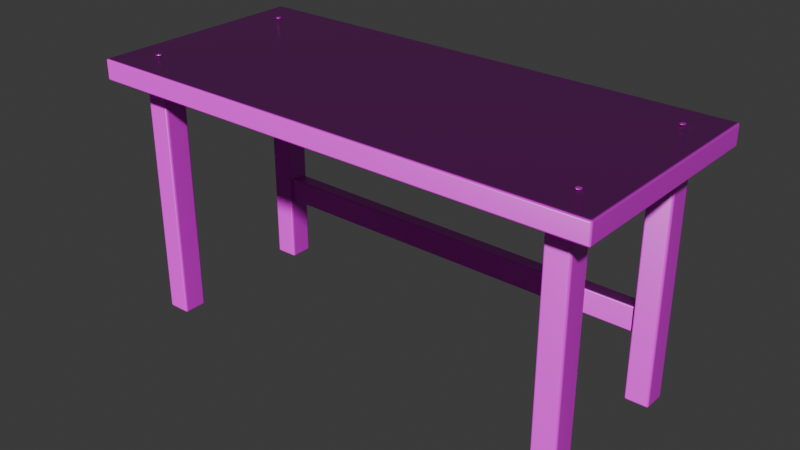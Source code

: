 # Source: bench.blend  (saved by Blender 4.5.87; exported with 4.5.12 LTS)
import bpy
from mathutils import Matrix  # noqa: F401  (used for matrix-valued properties, if any)

bpy.ops.wm.read_factory_settings(use_empty=True)
scene = bpy.context.scene
scene.name = 'Scene'

# ---- collections
col_collection = bpy.data.collections.new('Collection'); scene.collection.children.link(col_collection)

# ---- images (referenced by path relative to the original .blend; pixels are not part of the script)
import os
ASSET_DIR = os.environ.get("B2B_ASSET_DIR", "")  # directory of the original .blend (textures are referenced by path, not embedded)
HERE = os.path.dirname(os.path.abspath(__file__))  # packed textures are extracted next to this script under _unpacked/

def load_image(name, relpath, width, height, colorspace="sRGB"):
    """Load a texture the original file referenced (path relative to the .blend, or extracted next to this script)."""
    p = next((c for c in (os.path.join(HERE, relpath), os.path.join(ASSET_DIR, relpath)) if relpath and os.path.exists(c)), "")
    if p:
        img = bpy.data.images.load(p, check_existing=True)
        img.name = name
    else:  # same state as the original file: an image datablock whose file is absent (Cycles renders it pink)
        img = bpy.data.images.new(name, width, height)
        img.source = "FILE"
        img.filepath = "//" + (relpath or name)
    img.colorspace_settings.name = colorspace
    return img
img_warm_worn_ash_albedo_png = load_image('warm-worn-ash-albedo.png', 'warm-worn-ash-albedo.png', 1024, 1024, 'sRGB')
img_warm_worn_ash_roughness_png = load_image('warm-worn-ash-roughness.png', 'warm-worn-ash-roughness.png', 1024, 1024, 'Non-Color')
img_warm_worn_ash_normal_png = load_image('warm-worn-ash-normal.png', 'warm-worn-ash-normal.png', 1024, 1024, 'Non-Color')
img_brushed_steel_albedo_png = load_image('brushed-steel-albedo.png', 'brushed-steel-albedo.png', 1024, 1024, 'sRGB')
img_brushed_steel_roughness_png = load_image('brushed-steel-roughness.png', 'brushed-steel-roughness.png', 1024, 1024, 'Non-Color')
img_brushed_steel_normal_png = load_image('brushed-steel-normal.png', 'brushed-steel-normal.png', 1024, 1024, 'Non-Color')

# ---- materials (node trees are filled in below, after node groups)
mat_warm_worn_ash = bpy.data.materials.new('warm worn ash')
mat_warm_worn_ash.diffuse_color = (0.34, 0.2, 0.1, 1.0)
mat_brushed_steel = bpy.data.materials.new('brushed steel')
mat_brushed_steel.diffuse_color = (0.37, 0.41, 0.43, 1.0)

# ---- material node trees
mat_warm_worn_ash.use_nodes = True; mat_warm_worn_ash.node_tree.nodes.clear()
_N = mat_warm_worn_ash.node_tree.nodes; _L = mat_warm_worn_ash.node_tree.links
n0 = _N.new('ShaderNodeBsdfPrincipled'); n0.name = 'Principled BSDF'; n0.location = (-200, 100)
n1 = _N.new('ShaderNodeOutputMaterial'); n1.name = 'Material Output'; n1.location = (200, 100)
n2 = _N.new('ShaderNodeTexNoise'); n2.name = 'Noise Texture'; n2.location = (0, 0)
n2.inputs[2].default_value = 130.0
n3 = _N.new('ShaderNodeBump'); n3.name = 'Bump'; n3.location = (0, 0)
n3.inputs[0].default_value = 0.12
n3.inputs[1].default_value = 0.002
n4 = _N.new('ShaderNodeTexImage'); n4.name = 'Image Texture'; n4.location = (0, 0)
n4.label = 'Original exported albedo'
n4.image = img_warm_worn_ash_albedo_png
n5 = _N.new('ShaderNodeTexImage'); n5.name = 'Image Texture.001'; n5.location = (0, 0)
n5.label = 'Original exported roughness'
n5.image = img_warm_worn_ash_roughness_png
n6 = _N.new('ShaderNodeTexImage'); n6.name = 'Image Texture.002'; n6.location = (0, 0)
n6.label = 'Original exported normal'
n6.image = img_warm_worn_ash_normal_png
n7 = _N.new('ShaderNodeNormalMap'); n7.name = 'Normal Map'; n7.location = (0, 0)
n7.inputs[0].default_value = 0.55
_L.new(n0.outputs[0], n1.inputs[0])
_L.new(n2.outputs[0], n3.inputs[3])
_L.new(n4.outputs[0], n0.inputs[0])
_L.new(n5.outputs[0], n0.inputs[2])
_L.new(n6.outputs[0], n7.inputs[1])
_L.new(n7.outputs[0], n0.inputs[5])
n1.is_active_output = True
mat_brushed_steel.use_nodes = True; mat_brushed_steel.node_tree.nodes.clear()
_N = mat_brushed_steel.node_tree.nodes; _L = mat_brushed_steel.node_tree.links
n0 = _N.new('ShaderNodeBsdfPrincipled'); n0.name = 'Principled BSDF'; n0.location = (-200, 100)
n0.inputs[1].default_value = 0.8
n1 = _N.new('ShaderNodeOutputMaterial'); n1.name = 'Material Output'; n1.location = (200, 100)
n2 = _N.new('ShaderNodeTexNoise'); n2.name = 'Noise Texture'; n2.location = (0, 0)
n2.inputs[2].default_value = 130.0
n3 = _N.new('ShaderNodeBump'); n3.name = 'Bump'; n3.location = (0, 0)
n3.inputs[0].default_value = 0.12
n3.inputs[1].default_value = 0.002
n4 = _N.new('ShaderNodeTexImage'); n4.name = 'Image Texture'; n4.location = (0, 0)
n4.label = 'Original exported albedo'
n4.image = img_brushed_steel_albedo_png
n5 = _N.new('ShaderNodeTexImage'); n5.name = 'Image Texture.001'; n5.location = (0, 0)
n5.label = 'Original exported roughness'
n5.image = img_brushed_steel_roughness_png
n6 = _N.new('ShaderNodeTexImage'); n6.name = 'Image Texture.002'; n6.location = (0, 0)
n6.label = 'Original exported normal'
n6.image = img_brushed_steel_normal_png
n7 = _N.new('ShaderNodeNormalMap'); n7.name = 'Normal Map'; n7.location = (0, 0)
n7.inputs[0].default_value = 0.55
_L.new(n0.outputs[0], n1.inputs[0])
_L.new(n2.outputs[0], n3.inputs[3])
_L.new(n4.outputs[0], n0.inputs[0])
_L.new(n5.outputs[0], n0.inputs[2])
_L.new(n6.outputs[0], n7.inputs[1])
_L.new(n7.outputs[0], n0.inputs[5])
n1.is_active_output = True

# ---- world
world_world = bpy.data.worlds.new('World'); scene.world = world_world
world_world.use_nodes = True; world_world.node_tree.nodes.clear()
_N = world_world.node_tree.nodes; _L = world_world.node_tree.links
n0 = _N.new('ShaderNodeOutputWorld'); n0.name = 'World Output'; n0.location = (200, 100)
n1 = _N.new('ShaderNodeBackground'); n1.name = 'Background'; n1.location = (-200, 100)
n1.inputs[0].default_value = (0.05088, 0.05088, 0.05088, 1.0)
_L.new(n1.outputs[0], n0.inputs[0])
n0.is_active_output = True
world_world.color = (0.05088, 0.05088, 0.05088)
world_world.sun_shadow_jitter_overblur = 0.0

# ---- meshes
me_cube_001 = bpy.data.meshes.new('Cube.001')
me_cube_001.from_pydata([(-0.8, -0.35, -0.0325), (-0.8, -0.35, 0.0325), (-0.8, 0.35, -0.0325), (-0.8, 0.35, 0.0325), (0.8, -0.35, -0.0325), (0.8, -0.35, 0.0325), (0.8, 0.35, -0.0325), (0.8, 0.35, 0.0325)], [], [(0, 1, 3, 2), (2, 3, 7, 6), (6, 7, 5, 4), (4, 5, 1, 0), (2, 6, 4, 0), (7, 3, 1, 5)])
_uv = me_cube_001.uv_layers.new(name='UVMap')
_uv.uv.foreach_set('vector', [0.375, 0.0, 0.625, 0.0, 0.625, 0.25, 0.375, 0.25, 0.375, 0.25, 0.625, 0.25, 0.625, 0.5, 0.375, 0.5, 0.375, 0.5, 0.625, 0.5, 0.625, 0.75, 0.375, 0.75, 0.375, 0.75, 0.625, 0.75, 0.625, 1.0, 0.375, 1.0, 0.125, 0.5, 0.375, 0.5, 0.375, 0.75, 0.125, 0.75, 0.625, 0.5, 0.875, 0.5, 0.875, 0.75, 0.625, 0.75])
me_cube_001.materials.append(mat_warm_worn_ash)
me_cube_001.update()
me_cube_002 = bpy.data.meshes.new('Cube.002')
me_cube_002.from_pydata([(-0.0375, -0.0375, -0.39), (-0.0375, -0.0375, 0.39), (-0.0375, 0.0375, -0.39), (-0.0375, 0.0375, 0.39), (0.0375, -0.0375, -0.39), (0.0375, -0.0375, 0.39), (0.0375, 0.0375, -0.39), (0.0375, 0.0375, 0.39)], [], [(0, 1, 3, 2), (2, 3, 7, 6), (6, 7, 5, 4), (4, 5, 1, 0), (2, 6, 4, 0), (7, 3, 1, 5)])
_uv = me_cube_002.uv_layers.new(name='UVMap')
_uv.uv.foreach_set('vector', [0.375, 0.0, 0.625, 0.0, 0.625, 0.25, 0.375, 0.25, 0.375, 0.25, 0.625, 0.25, 0.625, 0.5, 0.375, 0.5, 0.375, 0.5, 0.625, 0.5, 0.625, 0.75, 0.375, 0.75, 0.375, 0.75, 0.625, 0.75, 0.625, 1.0, 0.375, 1.0, 0.125, 0.5, 0.375, 0.5, 0.375, 0.75, 0.125, 0.75, 0.625, 0.5, 0.875, 0.5, 0.875, 0.75, 0.625, 0.75])
me_cube_002.materials.append(mat_warm_worn_ash)
me_cube_002.update()
me_cube_003 = bpy.data.meshes.new('Cube.003')
me_cube_003.from_pydata([(-0.0375, -0.0375, -0.39), (-0.0375, -0.0375, 0.39), (-0.0375, 0.0375, -0.39), (-0.0375, 0.0375, 0.39), (0.0375, -0.0375, -0.39), (0.0375, -0.0375, 0.39), (0.0375, 0.0375, -0.39), (0.0375, 0.0375, 0.39)], [], [(0, 1, 3, 2), (2, 3, 7, 6), (6, 7, 5, 4), (4, 5, 1, 0), (2, 6, 4, 0), (7, 3, 1, 5)])
_uv = me_cube_003.uv_layers.new(name='UVMap')
_uv.uv.foreach_set('vector', [0.375, 0.0, 0.625, 0.0, 0.625, 0.25, 0.375, 0.25, 0.375, 0.25, 0.625, 0.25, 0.625, 0.5, 0.375, 0.5, 0.375, 0.5, 0.625, 0.5, 0.625, 0.75, 0.375, 0.75, 0.375, 0.75, 0.625, 0.75, 0.625, 1.0, 0.375, 1.0, 0.125, 0.5, 0.375, 0.5, 0.375, 0.75, 0.125, 0.75, 0.625, 0.5, 0.875, 0.5, 0.875, 0.75, 0.625, 0.75])
me_cube_003.materials.append(mat_warm_worn_ash)
me_cube_003.update()
me_cube_004 = bpy.data.meshes.new('Cube.004')
me_cube_004.from_pydata([(-0.0375, -0.0375, -0.39), (-0.0375, -0.0375, 0.39), (-0.0375, 0.0375, -0.39), (-0.0375, 0.0375, 0.39), (0.0375, -0.0375, -0.39), (0.0375, -0.0375, 0.39), (0.0375, 0.0375, -0.39), (0.0375, 0.0375, 0.39)], [], [(0, 1, 3, 2), (2, 3, 7, 6), (6, 7, 5, 4), (4, 5, 1, 0), (2, 6, 4, 0), (7, 3, 1, 5)])
_uv = me_cube_004.uv_layers.new(name='UVMap')
_uv.uv.foreach_set('vector', [0.375, 0.0, 0.625, 0.0, 0.625, 0.25, 0.375, 0.25, 0.375, 0.25, 0.625, 0.25, 0.625, 0.5, 0.375, 0.5, 0.375, 0.5, 0.625, 0.5, 0.625, 0.75, 0.375, 0.75, 0.375, 0.75, 0.625, 0.75, 0.625, 1.0, 0.375, 1.0, 0.125, 0.5, 0.375, 0.5, 0.375, 0.75, 0.125, 0.75, 0.625, 0.5, 0.875, 0.5, 0.875, 0.75, 0.625, 0.75])
me_cube_004.materials.append(mat_warm_worn_ash)
me_cube_004.update()
me_cube_005 = bpy.data.meshes.new('Cube.005')
me_cube_005.from_pydata([(-0.0375, -0.0375, -0.39), (-0.0375, -0.0375, 0.39), (-0.0375, 0.0375, -0.39), (-0.0375, 0.0375, 0.39), (0.0375, -0.0375, -0.39), (0.0375, -0.0375, 0.39), (0.0375, 0.0375, -0.39), (0.0375, 0.0375, 0.39)], [], [(0, 1, 3, 2), (2, 3, 7, 6), (6, 7, 5, 4), (4, 5, 1, 0), (2, 6, 4, 0), (7, 3, 1, 5)])
_uv = me_cube_005.uv_layers.new(name='UVMap')
_uv.uv.foreach_set('vector', [0.375, 0.0, 0.625, 0.0, 0.625, 0.25, 0.375, 0.25, 0.375, 0.25, 0.625, 0.25, 0.625, 0.5, 0.375, 0.5, 0.375, 0.5, 0.625, 0.5, 0.625, 0.75, 0.375, 0.75, 0.375, 0.75, 0.625, 0.75, 0.625, 1.0, 0.375, 1.0, 0.125, 0.5, 0.375, 0.5, 0.375, 0.75, 0.125, 0.75, 0.625, 0.5, 0.875, 0.5, 0.875, 0.75, 0.625, 0.75])
me_cube_005.materials.append(mat_warm_worn_ash)
me_cube_005.update()
me_cube_006 = bpy.data.meshes.new('Cube.006')
me_cube_006.from_pydata([(-0.71, -0.0225, -0.04), (-0.71, -0.0225, 0.04), (-0.71, 0.0225, -0.04), (-0.71, 0.0225, 0.04), (0.71, -0.0225, -0.04), (0.71, -0.0225, 0.04), (0.71, 0.0225, -0.04), (0.71, 0.0225, 0.04)], [], [(0, 1, 3, 2), (2, 3, 7, 6), (6, 7, 5, 4), (4, 5, 1, 0), (2, 6, 4, 0), (7, 3, 1, 5)])
_uv = me_cube_006.uv_layers.new(name='UVMap')
_uv.uv.foreach_set('vector', [0.375, 0.0, 0.625, 0.0, 0.625, 0.25, 0.375, 0.25, 0.375, 0.25, 0.625, 0.25, 0.625, 0.5, 0.375, 0.5, 0.375, 0.5, 0.625, 0.5, 0.625, 0.75, 0.375, 0.75, 0.375, 0.75, 0.625, 0.75, 0.625, 1.0, 0.375, 1.0, 0.125, 0.5, 0.375, 0.5, 0.375, 0.75, 0.125, 0.75, 0.625, 0.5, 0.875, 0.5, 0.875, 0.75, 0.625, 0.75])
me_cube_006.materials.append(mat_warm_worn_ash)
me_cube_006.update()
me_cylinder_005 = bpy.data.meshes.new('Cylinder.005')
me_cylinder_005.from_pydata([(0.0, 0.009, -0.0015), (0.0, 0.009, 0.0015), (0.0045, 0.007794, -0.0015), (0.0045, 0.007794, 0.0015), (0.007794, 0.0045, -0.0015), (0.007794, 0.0045, 0.0015), (0.009, 0.0, -0.0015), (0.009, 0.0, 0.0015), (0.007794, -0.0045, -0.0015), (0.007794, -0.0045, 0.0015), (0.0045, -0.007794, -0.0015), (0.0045, -0.007794, 0.0015), (0.0, -0.009, -0.0015), (0.0, -0.009, 0.0015), (-0.0045, -0.007794, -0.0015), (-0.0045, -0.007794, 0.0015), (-0.007794, -0.0045, -0.0015), (-0.007794, -0.0045, 0.0015), (-0.009, 0.0, -0.0015), (-0.009, 0.0, 0.0015), (-0.007794, 0.0045, -0.0015), (-0.007794, 0.0045, 0.0015), (-0.0045, 0.007794, -0.0015), (-0.0045, 0.007794, 0.0015)], [], [(0, 1, 3, 2), (2, 3, 5, 4), (4, 5, 7, 6), (6, 7, 9, 8), (8, 9, 11, 10), (10, 11, 13, 12), (12, 13, 15, 14), (14, 15, 17, 16), (16, 17, 19, 18), (18, 19, 21, 20), (3, 1, 23, 21, 19, 17, 15, 13, 11, 9, 7, 5), (20, 21, 23, 22), (22, 23, 1, 0), (0, 2, 4, 6, 8, 10, 12, 14, 16, 18, 20, 22)])
me_cylinder_005.polygons.foreach_set('use_smooth', [True] * 14)
_uv = me_cylinder_005.uv_layers.new(name='UVMap')
_uv.uv.foreach_set('vector', [1.0, 0.5, 1.0, 1.0, 0.9167, 1.0, 0.9167, 0.5, 0.9167, 0.5, 0.9167, 1.0, 0.8333, 1.0, 0.8333, 0.5, 0.8333, 0.5, 0.8333, 1.0, 0.75, 1.0, 0.75, 0.5, 0.75, 0.5, 0.75, 1.0, 0.6667, 1.0, 0.6667, 0.5, 0.6667, 0.5, 0.6667, 1.0, 0.5833, 1.0, 0.5833, 0.5, 0.5833, 0.5, 0.5833, 1.0, 0.5, 1.0, 0.5, 0.5, 0.5, 0.5, 0.5, 1.0, 0.4167, 1.0, 0.4167, 0.5, 0.4167, 0.5, 0.4167, 1.0, 0.3333, 1.0, 0.3333, 0.5, 0.3333, 0.5, 0.3333, 1.0, 0.25, 1.0, 0.25, 0.5, 0.25, 0.5, 0.25, 1.0, 0.1667, 1.0, 0.1667, 0.5, 0.37, 0.4578, 0.25, 0.49, 0.13, 0.4578, 0.04215, 0.37, 0.01, 0.25, 0.04215, 0.13, 0.13, 0.04215, 0.25, 0.01, 0.37, 0.04215, 0.4578, 0.13, 0.49, 0.25, 0.4578, 0.37, 0.1667, 0.5, 0.1667, 1.0, 0.08333, 1.0, 0.08333, 0.5, 0.08333, 0.5, 0.08333, 1.0, 7.451e-08, 1.0, 7.451e-08, 0.5, 0.75, 0.49, 0.87, 0.4578, 0.9578, 0.37, 0.99, 0.25, 0.9578, 0.13, 0.87, 0.04215, 0.75, 0.01, 0.63, 0.04215, 0.5422, 0.13, 0.51, 0.25, 0.5422, 0.37, 0.63, 0.4578])
me_cylinder_005.materials.append(mat_brushed_steel)
me_cylinder_005.update()
me_cylinder_006 = bpy.data.meshes.new('Cylinder.006')
me_cylinder_006.from_pydata([(0.0, 0.009, -0.0015), (0.0, 0.009, 0.0015), (0.0045, 0.007794, -0.0015), (0.0045, 0.007794, 0.0015), (0.007794, 0.0045, -0.0015), (0.007794, 0.0045, 0.0015), (0.009, 0.0, -0.0015), (0.009, 0.0, 0.0015), (0.007794, -0.0045, -0.0015), (0.007794, -0.0045, 0.0015), (0.0045, -0.007794, -0.0015), (0.0045, -0.007794, 0.0015), (0.0, -0.009, -0.0015), (0.0, -0.009, 0.0015), (-0.0045, -0.007794, -0.0015), (-0.0045, -0.007794, 0.0015), (-0.007794, -0.0045, -0.0015), (-0.007794, -0.0045, 0.0015), (-0.009, 0.0, -0.0015), (-0.009, 0.0, 0.0015), (-0.007794, 0.0045, -0.0015), (-0.007794, 0.0045, 0.0015), (-0.0045, 0.007794, -0.0015), (-0.0045, 0.007794, 0.0015)], [], [(0, 1, 3, 2), (2, 3, 5, 4), (4, 5, 7, 6), (6, 7, 9, 8), (8, 9, 11, 10), (10, 11, 13, 12), (12, 13, 15, 14), (14, 15, 17, 16), (16, 17, 19, 18), (18, 19, 21, 20), (3, 1, 23, 21, 19, 17, 15, 13, 11, 9, 7, 5), (20, 21, 23, 22), (22, 23, 1, 0), (0, 2, 4, 6, 8, 10, 12, 14, 16, 18, 20, 22)])
me_cylinder_006.polygons.foreach_set('use_smooth', [True] * 14)
_uv = me_cylinder_006.uv_layers.new(name='UVMap')
_uv.uv.foreach_set('vector', [1.0, 0.5, 1.0, 1.0, 0.9167, 1.0, 0.9167, 0.5, 0.9167, 0.5, 0.9167, 1.0, 0.8333, 1.0, 0.8333, 0.5, 0.8333, 0.5, 0.8333, 1.0, 0.75, 1.0, 0.75, 0.5, 0.75, 0.5, 0.75, 1.0, 0.6667, 1.0, 0.6667, 0.5, 0.6667, 0.5, 0.6667, 1.0, 0.5833, 1.0, 0.5833, 0.5, 0.5833, 0.5, 0.5833, 1.0, 0.5, 1.0, 0.5, 0.5, 0.5, 0.5, 0.5, 1.0, 0.4167, 1.0, 0.4167, 0.5, 0.4167, 0.5, 0.4167, 1.0, 0.3333, 1.0, 0.3333, 0.5, 0.3333, 0.5, 0.3333, 1.0, 0.25, 1.0, 0.25, 0.5, 0.25, 0.5, 0.25, 1.0, 0.1667, 1.0, 0.1667, 0.5, 0.37, 0.4578, 0.25, 0.49, 0.13, 0.4578, 0.04215, 0.37, 0.01, 0.25, 0.04215, 0.13, 0.13, 0.04215, 0.25, 0.01, 0.37, 0.04215, 0.4578, 0.13, 0.49, 0.25, 0.4578, 0.37, 0.1667, 0.5, 0.1667, 1.0, 0.08333, 1.0, 0.08333, 0.5, 0.08333, 0.5, 0.08333, 1.0, 7.451e-08, 1.0, 7.451e-08, 0.5, 0.75, 0.49, 0.87, 0.4578, 0.9578, 0.37, 0.99, 0.25, 0.9578, 0.13, 0.87, 0.04215, 0.75, 0.01, 0.63, 0.04215, 0.5422, 0.13, 0.51, 0.25, 0.5422, 0.37, 0.63, 0.4578])
me_cylinder_006.materials.append(mat_brushed_steel)
me_cylinder_006.update()
me_cylinder_007 = bpy.data.meshes.new('Cylinder.007')
me_cylinder_007.from_pydata([(0.0, 0.009, -0.0015), (0.0, 0.009, 0.0015), (0.0045, 0.007794, -0.0015), (0.0045, 0.007794, 0.0015), (0.007794, 0.0045, -0.0015), (0.007794, 0.0045, 0.0015), (0.009, 0.0, -0.0015), (0.009, 0.0, 0.0015), (0.007794, -0.0045, -0.0015), (0.007794, -0.0045, 0.0015), (0.0045, -0.007794, -0.0015), (0.0045, -0.007794, 0.0015), (0.0, -0.009, -0.0015), (0.0, -0.009, 0.0015), (-0.0045, -0.007794, -0.0015), (-0.0045, -0.007794, 0.0015), (-0.007794, -0.0045, -0.0015), (-0.007794, -0.0045, 0.0015), (-0.009, 0.0, -0.0015), (-0.009, 0.0, 0.0015), (-0.007794, 0.0045, -0.0015), (-0.007794, 0.0045, 0.0015), (-0.0045, 0.007794, -0.0015), (-0.0045, 0.007794, 0.0015)], [], [(0, 1, 3, 2), (2, 3, 5, 4), (4, 5, 7, 6), (6, 7, 9, 8), (8, 9, 11, 10), (10, 11, 13, 12), (12, 13, 15, 14), (14, 15, 17, 16), (16, 17, 19, 18), (18, 19, 21, 20), (3, 1, 23, 21, 19, 17, 15, 13, 11, 9, 7, 5), (20, 21, 23, 22), (22, 23, 1, 0), (0, 2, 4, 6, 8, 10, 12, 14, 16, 18, 20, 22)])
me_cylinder_007.polygons.foreach_set('use_smooth', [True] * 14)
_uv = me_cylinder_007.uv_layers.new(name='UVMap')
_uv.uv.foreach_set('vector', [1.0, 0.5, 1.0, 1.0, 0.9167, 1.0, 0.9167, 0.5, 0.9167, 0.5, 0.9167, 1.0, 0.8333, 1.0, 0.8333, 0.5, 0.8333, 0.5, 0.8333, 1.0, 0.75, 1.0, 0.75, 0.5, 0.75, 0.5, 0.75, 1.0, 0.6667, 1.0, 0.6667, 0.5, 0.6667, 0.5, 0.6667, 1.0, 0.5833, 1.0, 0.5833, 0.5, 0.5833, 0.5, 0.5833, 1.0, 0.5, 1.0, 0.5, 0.5, 0.5, 0.5, 0.5, 1.0, 0.4167, 1.0, 0.4167, 0.5, 0.4167, 0.5, 0.4167, 1.0, 0.3333, 1.0, 0.3333, 0.5, 0.3333, 0.5, 0.3333, 1.0, 0.25, 1.0, 0.25, 0.5, 0.25, 0.5, 0.25, 1.0, 0.1667, 1.0, 0.1667, 0.5, 0.37, 0.4578, 0.25, 0.49, 0.13, 0.4578, 0.04215, 0.37, 0.01, 0.25, 0.04215, 0.13, 0.13, 0.04215, 0.25, 0.01, 0.37, 0.04215, 0.4578, 0.13, 0.49, 0.25, 0.4578, 0.37, 0.1667, 0.5, 0.1667, 1.0, 0.08333, 1.0, 0.08333, 0.5, 0.08333, 0.5, 0.08333, 1.0, 7.451e-08, 1.0, 7.451e-08, 0.5, 0.75, 0.49, 0.87, 0.4578, 0.9578, 0.37, 0.99, 0.25, 0.9578, 0.13, 0.87, 0.04215, 0.75, 0.01, 0.63, 0.04215, 0.5422, 0.13, 0.51, 0.25, 0.5422, 0.37, 0.63, 0.4578])
me_cylinder_007.materials.append(mat_brushed_steel)
me_cylinder_007.update()
me_cylinder_008 = bpy.data.meshes.new('Cylinder.008')
me_cylinder_008.from_pydata([(0.0, 0.009, -0.0015), (0.0, 0.009, 0.0015), (0.0045, 0.007794, -0.0015), (0.0045, 0.007794, 0.0015), (0.007794, 0.0045, -0.0015), (0.007794, 0.0045, 0.0015), (0.009, 0.0, -0.0015), (0.009, 0.0, 0.0015), (0.007794, -0.0045, -0.0015), (0.007794, -0.0045, 0.0015), (0.0045, -0.007794, -0.0015), (0.0045, -0.007794, 0.0015), (0.0, -0.009, -0.0015), (0.0, -0.009, 0.0015), (-0.0045, -0.007794, -0.0015), (-0.0045, -0.007794, 0.0015), (-0.007794, -0.0045, -0.0015), (-0.007794, -0.0045, 0.0015), (-0.009, 0.0, -0.0015), (-0.009, 0.0, 0.0015), (-0.007794, 0.0045, -0.0015), (-0.007794, 0.0045, 0.0015), (-0.0045, 0.007794, -0.0015), (-0.0045, 0.007794, 0.0015)], [], [(0, 1, 3, 2), (2, 3, 5, 4), (4, 5, 7, 6), (6, 7, 9, 8), (8, 9, 11, 10), (10, 11, 13, 12), (12, 13, 15, 14), (14, 15, 17, 16), (16, 17, 19, 18), (18, 19, 21, 20), (3, 1, 23, 21, 19, 17, 15, 13, 11, 9, 7, 5), (20, 21, 23, 22), (22, 23, 1, 0), (0, 2, 4, 6, 8, 10, 12, 14, 16, 18, 20, 22)])
me_cylinder_008.polygons.foreach_set('use_smooth', [True] * 14)
_uv = me_cylinder_008.uv_layers.new(name='UVMap')
_uv.uv.foreach_set('vector', [1.0, 0.5, 1.0, 1.0, 0.9167, 1.0, 0.9167, 0.5, 0.9167, 0.5, 0.9167, 1.0, 0.8333, 1.0, 0.8333, 0.5, 0.8333, 0.5, 0.8333, 1.0, 0.75, 1.0, 0.75, 0.5, 0.75, 0.5, 0.75, 1.0, 0.6667, 1.0, 0.6667, 0.5, 0.6667, 0.5, 0.6667, 1.0, 0.5833, 1.0, 0.5833, 0.5, 0.5833, 0.5, 0.5833, 1.0, 0.5, 1.0, 0.5, 0.5, 0.5, 0.5, 0.5, 1.0, 0.4167, 1.0, 0.4167, 0.5, 0.4167, 0.5, 0.4167, 1.0, 0.3333, 1.0, 0.3333, 0.5, 0.3333, 0.5, 0.3333, 1.0, 0.25, 1.0, 0.25, 0.5, 0.25, 0.5, 0.25, 1.0, 0.1667, 1.0, 0.1667, 0.5, 0.37, 0.4578, 0.25, 0.49, 0.13, 0.4578, 0.04215, 0.37, 0.01, 0.25, 0.04215, 0.13, 0.13, 0.04215, 0.25, 0.01, 0.37, 0.04215, 0.4578, 0.13, 0.49, 0.25, 0.4578, 0.37, 0.1667, 0.5, 0.1667, 1.0, 0.08333, 1.0, 0.08333, 0.5, 0.08333, 0.5, 0.08333, 1.0, 7.451e-08, 1.0, 7.451e-08, 0.5, 0.75, 0.49, 0.87, 0.4578, 0.9578, 0.37, 0.99, 0.25, 0.9578, 0.13, 0.87, 0.04215, 0.75, 0.01, 0.63, 0.04215, 0.5422, 0.13, 0.51, 0.25, 0.5422, 0.37, 0.63, 0.4578])
me_cylinder_008.materials.append(mat_brushed_steel)
me_cylinder_008.update()

# ---- objects
ob_top = bpy.data.objects.new('top', me_cube_001)
ob_leg = bpy.data.objects.new('leg', me_cube_002)
ob_leg_001 = bpy.data.objects.new('leg.001', me_cube_003)
ob_leg_002 = bpy.data.objects.new('leg.002', me_cube_004)
ob_leg_003 = bpy.data.objects.new('leg.003', me_cube_005)
ob_brace = bpy.data.objects.new('brace', me_cube_006)
ob_peg = bpy.data.objects.new('peg', me_cylinder_005)
ob_peg_001 = bpy.data.objects.new('peg.001', me_cylinder_006)
ob_peg_002 = bpy.data.objects.new('peg.002', me_cylinder_007)
ob_peg_003 = bpy.data.objects.new('peg.003', me_cylinder_008)

# ---- transforms, parenting, visibility, modifiers, constraints
ob_top.location = (0.0, 0.0, 0.79)
_m = ob_top.modifiers.new('soft worn edges', 'BEVEL')
_m.width = 0.00585
_m.width_pct = 0.00585
_m.segments = 3
_m = ob_top.modifiers.new('weighted normals', 'WEIGHTED_NORMAL')
ob_leg.location = (-0.68, -0.24, 0.39)
_m = ob_leg.modifiers.new('soft worn edges', 'BEVEL')
_m.width = 0.00675
_m.width_pct = 0.00675
_m.segments = 3
_m = ob_leg.modifiers.new('weighted normals', 'WEIGHTED_NORMAL')
ob_leg_001.location = (-0.68, 0.24, 0.39)
_m = ob_leg_001.modifiers.new('soft worn edges', 'BEVEL')
_m.width = 0.00675
_m.width_pct = 0.00675
_m.segments = 3
_m = ob_leg_001.modifiers.new('weighted normals', 'WEIGHTED_NORMAL')
ob_leg_002.location = (0.68, -0.24, 0.39)
_m = ob_leg_002.modifiers.new('soft worn edges', 'BEVEL')
_m.width = 0.00675
_m.width_pct = 0.00675
_m.segments = 3
_m = ob_leg_002.modifiers.new('weighted normals', 'WEIGHTED_NORMAL')
ob_leg_003.location = (0.68, 0.24, 0.39)
_m = ob_leg_003.modifiers.new('soft worn edges', 'BEVEL')
_m.width = 0.00675
_m.width_pct = 0.00675
_m.segments = 3
_m = ob_leg_003.modifiers.new('weighted normals', 'WEIGHTED_NORMAL')
ob_brace.location = (0.0, 0.24, 0.25)
_m = ob_brace.modifiers.new('soft worn edges', 'BEVEL')
_m.width = 0.00405
_m.width_pct = 0.00405
_m.segments = 3
_m = ob_brace.modifiers.new('weighted normals', 'WEIGHTED_NORMAL')
ob_peg.location = (-0.7, -0.24, 0.826)
_m = ob_peg.modifiers.new('soft worn edges', 'BEVEL')
_m.width = 0.002
_m.width_pct = 0.002
_m.segments = 3
_m = ob_peg.modifiers.new('weighted normals', 'WEIGHTED_NORMAL')
ob_peg_001.location = (-0.7, 0.24, 0.826)
_m = ob_peg_001.modifiers.new('soft worn edges', 'BEVEL')
_m.width = 0.002
_m.width_pct = 0.002
_m.segments = 3
_m = ob_peg_001.modifiers.new('weighted normals', 'WEIGHTED_NORMAL')
ob_peg_002.location = (0.7, -0.24, 0.826)
_m = ob_peg_002.modifiers.new('soft worn edges', 'BEVEL')
_m.width = 0.002
_m.width_pct = 0.002
_m.segments = 3
_m = ob_peg_002.modifiers.new('weighted normals', 'WEIGHTED_NORMAL')
ob_peg_003.location = (0.7, 0.24, 0.826)
_m = ob_peg_003.modifiers.new('soft worn edges', 'BEVEL')
_m.width = 0.002
_m.width_pct = 0.002
_m.segments = 3
_m = ob_peg_003.modifiers.new('weighted normals', 'WEIGHTED_NORMAL')

# ---- collection membership
col_collection.objects.link(ob_top)
col_collection.objects.link(ob_leg)
col_collection.objects.link(ob_leg_001)
col_collection.objects.link(ob_leg_002)
col_collection.objects.link(ob_leg_003)
col_collection.objects.link(ob_brace)
col_collection.objects.link(ob_peg)
col_collection.objects.link(ob_peg_001)
col_collection.objects.link(ob_peg_002)
col_collection.objects.link(ob_peg_003)

# ---- scene / render settings (as saved in the file)
scene.frame_start = 1; scene.frame_end = 250; scene.frame_set(1)
scene.render.engine = 'BLENDER_EEVEE_NEXT'
bpy.context.view_layer.update()

# ---- added for rendering (the .blend has no active camera and no usable light): camera, sun
cam_auto = bpy.data.cameras.new('AutoCamera')
cam_auto.lens = 50.0
cam_auto.sensor_width = 36.0
cam_auto.clip_end = 1000.0
ob_auto_camera = bpy.data.objects.new('AutoCamera', cam_auto)
scene.collection.objects.link(ob_auto_camera)
ob_auto_camera.location = (1.78804, -2.14565, 1.84419)
ob_auto_camera.rotation_euler = (1.09748, -7.21219e-08, 0.694738)
scene.camera = ob_auto_camera
light_auto_sun = bpy.data.lights.new('AutoSun', 'SUN')
light_auto_sun.energy = 3.0
light_auto_sun.angle = 0.0523599
ob_auto_sun = bpy.data.objects.new('AutoSun', light_auto_sun)
scene.collection.objects.link(ob_auto_sun)
ob_auto_sun.rotation_euler = (0.872665, 0.174533, 0.523599)
bpy.context.view_layer.update()
